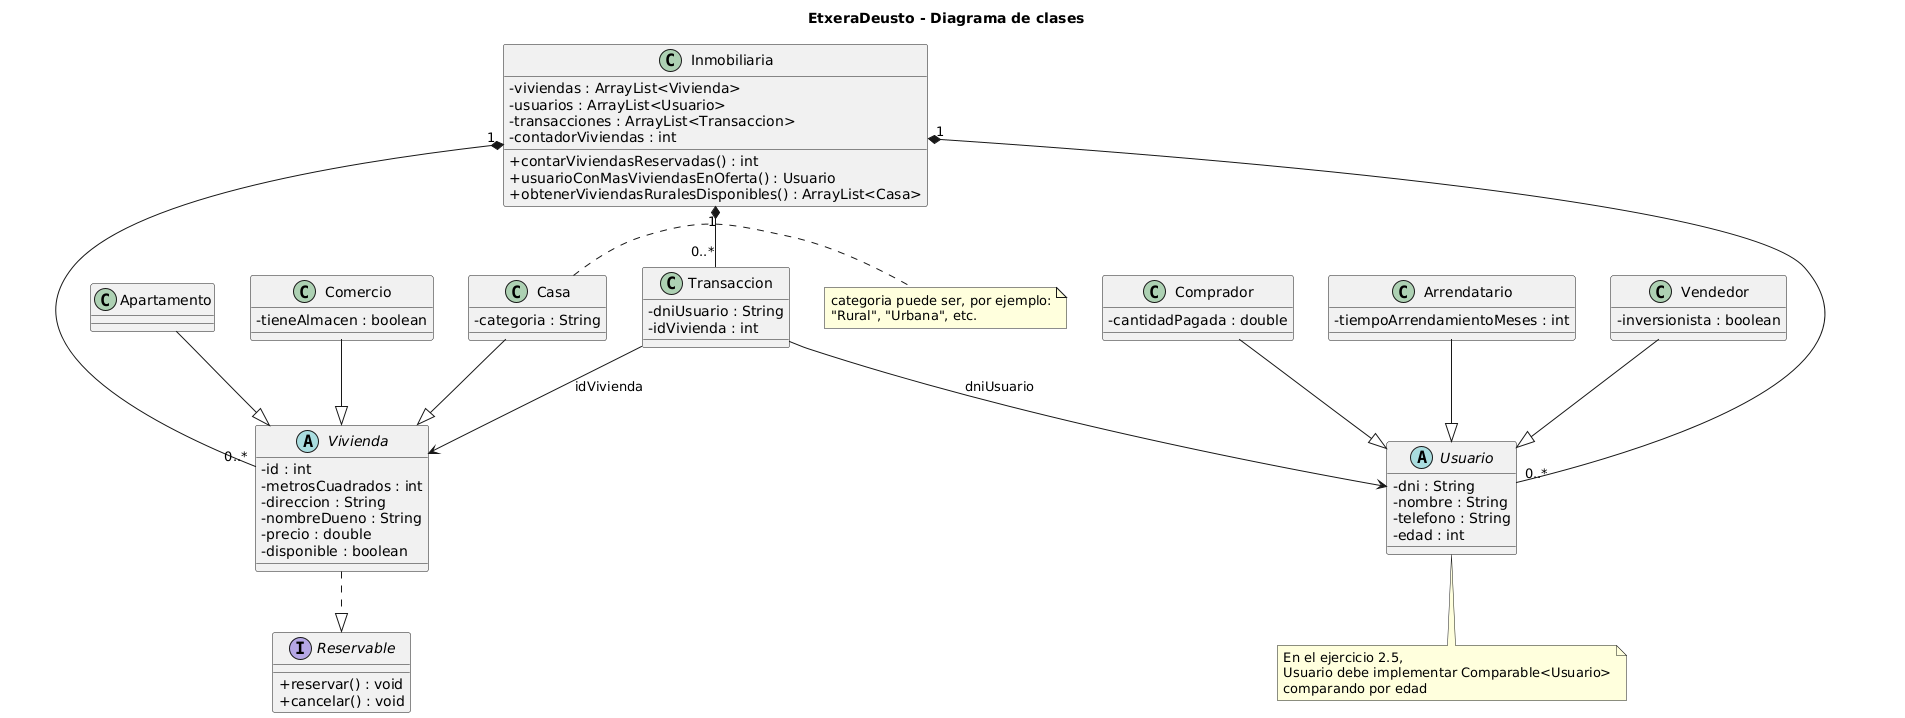

The diagram above was rendered by PlantUML. Its source (embedded in the PNG):
@startuml
skinparam classAttributeIconSize 0

title EtxeraDeusto - Diagrama de clases

interface Reservable {
    +reservar() : void
    +cancelar() : void
}

abstract class Vivienda {
    -id : int
    -metrosCuadrados : int
    -direccion : String
    -nombreDueno : String
    -precio : double
    -disponible : boolean
}

class Apartamento {
}

class Casa {
    -categoria : String
}

class Comercio {
    -tieneAlmacen : boolean
}

Vivienda ..|> Reservable
Apartamento --|> Vivienda
Casa --|> Vivienda
Comercio --|> Vivienda

abstract class Usuario {
    -dni : String
    -nombre : String
    -telefono : String
    -edad : int
}

class Comprador {
    -cantidadPagada : double
}

class Arrendatario {
    -tiempoArrendamientoMeses : int
}

class Vendedor {
    -inversionista : boolean
}

Comprador --|> Usuario
Arrendatario --|> Usuario
Vendedor --|> Usuario

class Transaccion {
    -dniUsuario : String
    -idVivienda : int
}

class Inmobiliaria {
    -viviendas : ArrayList<Vivienda>
    -usuarios : ArrayList<Usuario>
    -transacciones : ArrayList<Transaccion>
    -contadorViviendas : int
    +contarViviendasReservadas() : int
    +usuarioConMasViviendasEnOferta() : Usuario
    +obtenerViviendasRuralesDisponibles() : ArrayList<Casa>
}

Inmobiliaria "1" *-- "0..*" Vivienda
Inmobiliaria "1" *-- "0..*" Usuario
Inmobiliaria "1" *-- "0..*" Transaccion

Transaccion --> Usuario : dniUsuario
Transaccion --> Vivienda : idVivienda

note right of Casa
categoria puede ser, por ejemplo:
"Rural", "Urbana", etc.
end note

note bottom of Usuario
En el ejercicio 2.5,
Usuario debe implementar Comparable<Usuario>
comparando por edad
end note
@enduml